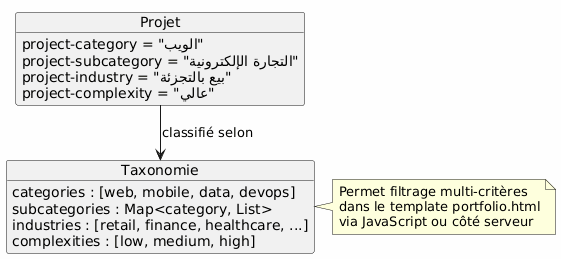

The diagram above was rendered by PlantUML. Its source (embedded in the PNG):
@startuml
skinparam backgroundColor #FEFEFE

object Projet {
  project-category = "الويب"
  project-subcategory = "التجارة الإلكترونية"
  project-industry = "بيع بالتجزئة"
  project-complexity = "عالي"
}

object Taxonomie {
  categories : [web, mobile, data, devops]
  subcategories : Map<category, List>
  industries : [retail, finance, healthcare, ...]
  complexities : [low, medium, high]
}

Projet --> Taxonomie : classifié selon

note right of Taxonomie
  Permet filtrage multi-critères
  dans le template portfolio.html
  via JavaScript ou côté serveur
end note
@enduml